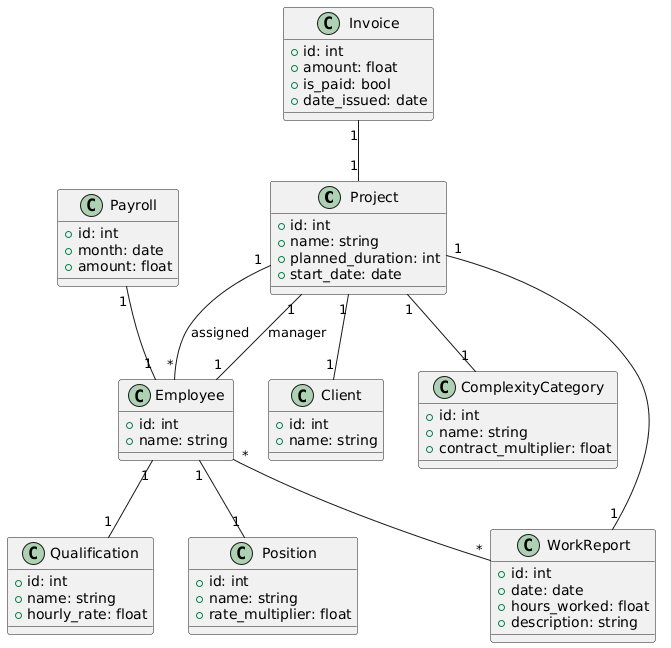

The diagram above was rendered by PlantUML. Its source (embedded in the PNG):
@startuml
class Project {
    +id: int
    +name: string
    +planned_duration: int
    +start_date: date
}

class Employee {
    +id: int
    +name: string
}

class WorkReport {
    +id: int
    +date: date
    +hours_worked: float
    +description: string
}

class Qualification {
    +id: int
    +name: string
    +hourly_rate: float
}

class Position {
    +id: int
    +name: string
    +rate_multiplier: float
}

class Client {
    +id: int
    +name: string
}

class ComplexityCategory {
    +id: int
    +name: string
    +contract_multiplier: float
}

class Invoice {
    +id: int
    +amount: float
    +is_paid: bool
    +date_issued: date
}

class Payroll {
    +id: int
    +month: date
    +amount: float
}

' Відношення
Project "1" -- "1" Client
Project "1" -- "1" ComplexityCategory
Project "1" -- "1" Employee : manager
Project "1" -- "*" Employee : assigned
Employee "*" -- "*" WorkReport
Employee "1" -- "1" Qualification
Employee "1" -- "1" Position
Invoice "1" -- "1" Project
Payroll "1" -- "1" Employee
WorkReport "1" -- "1" Project
@enduml